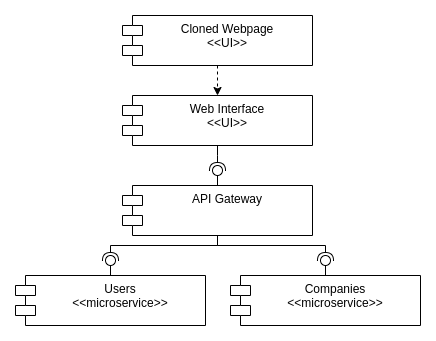

The diagram above was exported from draw.io. Its source (the exported page's mxGraphModel, read from the mxfile embedded in the PNG):
<mxGraphModel dx="1422" dy="777" grid="1" gridSize="10" guides="1" tooltips="1" connect="1" arrows="1" fold="1" page="1" pageScale="1" pageWidth="1100" pageHeight="850" background="#ffffff" math="0" shadow="0">
  <root>
    <mxCell id="0" />
    <mxCell id="1" parent="0" />
    <mxCell id="lLNAev5PnBAnMUqssTeS-1" value="API Gateway" style="shape=module;align=left;spacingLeft=20;align=center;verticalAlign=top;" parent="1" vertex="1">
      <mxGeometry x="455" y="270" width="190" height="50" as="geometry" />
    </mxCell>
    <mxCell id="lLNAev5PnBAnMUqssTeS-17" style="edgeStyle=orthogonalEdgeStyle;rounded=0;orthogonalLoop=1;jettySize=auto;html=1;exitX=0.5;exitY=1;exitDx=0;exitDy=0;entryX=0.5;entryY=0;entryDx=0;entryDy=0;dashed=1;" parent="1" source="lLNAev5PnBAnMUqssTeS-2" target="lLNAev5PnBAnMUqssTeS-3" edge="1">
      <mxGeometry relative="1" as="geometry" />
    </mxCell>
    <mxCell id="lLNAev5PnBAnMUqssTeS-2" value="Cloned Webpage&#10;&lt;&lt;UI&gt;&gt;" style="shape=module;align=left;spacingLeft=20;align=center;verticalAlign=top;" parent="1" vertex="1">
      <mxGeometry x="455" y="100" width="190" height="50" as="geometry" />
    </mxCell>
    <mxCell id="lLNAev5PnBAnMUqssTeS-3" value="Web Interface&#10;&lt;&lt;UI&gt;&gt;" style="shape=module;align=left;spacingLeft=20;align=center;verticalAlign=top;" parent="1" vertex="1">
      <mxGeometry x="455" y="180" width="190" height="50" as="geometry" />
    </mxCell>
    <mxCell id="lLNAev5PnBAnMUqssTeS-4" value="Users&#10;&lt;&lt;microservice&gt;&gt;" style="shape=module;align=left;spacingLeft=20;align=center;verticalAlign=top;" parent="1" vertex="1">
      <mxGeometry x="348" y="360" width="190" height="50" as="geometry" />
    </mxCell>
    <mxCell id="lLNAev5PnBAnMUqssTeS-5" value="Companies&#10;&lt;&lt;microservice&gt;&gt;" style="shape=module;align=left;spacingLeft=20;align=center;verticalAlign=top;" parent="1" vertex="1">
      <mxGeometry x="563" y="360" width="190" height="50" as="geometry" />
    </mxCell>
    <mxCell id="lLNAev5PnBAnMUqssTeS-7" value="" style="rounded=0;orthogonalLoop=1;jettySize=auto;html=1;endArrow=none;endFill=0;exitX=0.5;exitY=0;exitDx=0;exitDy=0;" parent="1" source="lLNAev5PnBAnMUqssTeS-4" target="lLNAev5PnBAnMUqssTeS-9" edge="1">
      <mxGeometry relative="1" as="geometry">
        <mxPoint x="320" y="325" as="sourcePoint" />
      </mxGeometry>
    </mxCell>
    <mxCell id="lLNAev5PnBAnMUqssTeS-8" value="" style="rounded=0;orthogonalLoop=1;jettySize=auto;html=1;endArrow=halfCircle;endFill=0;entryX=0.5;entryY=0.5;entryDx=0;entryDy=0;endSize=6;strokeWidth=1;exitX=0.5;exitY=1;exitDx=0;exitDy=0;" parent="1" source="lLNAev5PnBAnMUqssTeS-1" target="lLNAev5PnBAnMUqssTeS-9" edge="1">
      <mxGeometry relative="1" as="geometry">
        <mxPoint x="360" y="335" as="sourcePoint" />
        <Array as="points">
          <mxPoint x="550" y="330" />
          <mxPoint x="443" y="330" />
        </Array>
      </mxGeometry>
    </mxCell>
    <mxCell id="lLNAev5PnBAnMUqssTeS-9" value="" style="ellipse;whiteSpace=wrap;html=1;fontFamily=Helvetica;fontSize=12;fontColor=#000000;align=center;strokeColor=#000000;fillColor=#ffffff;points=[];aspect=fixed;resizable=0;rotation=-90;" parent="1" vertex="1">
      <mxGeometry x="438" y="340" width="10" height="10" as="geometry" />
    </mxCell>
    <mxCell id="lLNAev5PnBAnMUqssTeS-11" value="" style="rounded=0;orthogonalLoop=1;jettySize=auto;html=1;endArrow=none;endFill=0;exitX=0.5;exitY=0;exitDx=0;exitDy=0;" parent="1" source="lLNAev5PnBAnMUqssTeS-5" target="lLNAev5PnBAnMUqssTeS-13" edge="1">
      <mxGeometry relative="1" as="geometry">
        <mxPoint x="638" y="335" as="sourcePoint" />
      </mxGeometry>
    </mxCell>
    <mxCell id="lLNAev5PnBAnMUqssTeS-12" value="" style="rounded=0;orthogonalLoop=1;jettySize=auto;html=1;endArrow=halfCircle;endFill=0;entryX=0.5;entryY=0.5;entryDx=0;entryDy=0;endSize=6;strokeWidth=1;exitX=0.5;exitY=1;exitDx=0;exitDy=0;" parent="1" source="lLNAev5PnBAnMUqssTeS-1" target="lLNAev5PnBAnMUqssTeS-13" edge="1">
      <mxGeometry relative="1" as="geometry">
        <mxPoint x="678" y="345" as="sourcePoint" />
        <Array as="points">
          <mxPoint x="550" y="330" />
          <mxPoint x="658" y="330" />
        </Array>
      </mxGeometry>
    </mxCell>
    <mxCell id="lLNAev5PnBAnMUqssTeS-13" value="" style="ellipse;whiteSpace=wrap;html=1;fontFamily=Helvetica;fontSize=12;fontColor=#000000;align=center;strokeColor=#000000;fillColor=#ffffff;points=[];aspect=fixed;resizable=0;" parent="1" vertex="1">
      <mxGeometry x="653" y="340" width="10" height="10" as="geometry" />
    </mxCell>
    <mxCell id="lLNAev5PnBAnMUqssTeS-14" value="" style="rounded=0;orthogonalLoop=1;jettySize=auto;html=1;endArrow=none;endFill=0;exitX=0.5;exitY=0;exitDx=0;exitDy=0;" parent="1" source="lLNAev5PnBAnMUqssTeS-1" target="lLNAev5PnBAnMUqssTeS-16" edge="1">
      <mxGeometry relative="1" as="geometry">
        <mxPoint x="530" y="255" as="sourcePoint" />
      </mxGeometry>
    </mxCell>
    <mxCell id="lLNAev5PnBAnMUqssTeS-15" value="" style="rounded=0;orthogonalLoop=1;jettySize=auto;html=1;endArrow=halfCircle;endFill=0;entryX=0.5;entryY=0.5;entryDx=0;entryDy=0;endSize=6;strokeWidth=1;exitX=0.5;exitY=1;exitDx=0;exitDy=0;" parent="1" source="lLNAev5PnBAnMUqssTeS-3" target="lLNAev5PnBAnMUqssTeS-16" edge="1">
      <mxGeometry relative="1" as="geometry">
        <mxPoint x="570" y="255" as="sourcePoint" />
        <Array as="points">
          <mxPoint x="550" y="240" />
        </Array>
      </mxGeometry>
    </mxCell>
    <mxCell id="lLNAev5PnBAnMUqssTeS-16" value="" style="ellipse;whiteSpace=wrap;html=1;fontFamily=Helvetica;fontSize=12;fontColor=#000000;align=center;strokeColor=#000000;fillColor=#ffffff;points=[];aspect=fixed;resizable=0;" parent="1" vertex="1">
      <mxGeometry x="545" y="250" width="10" height="10" as="geometry" />
    </mxCell>
  </root>
</mxGraphModel>